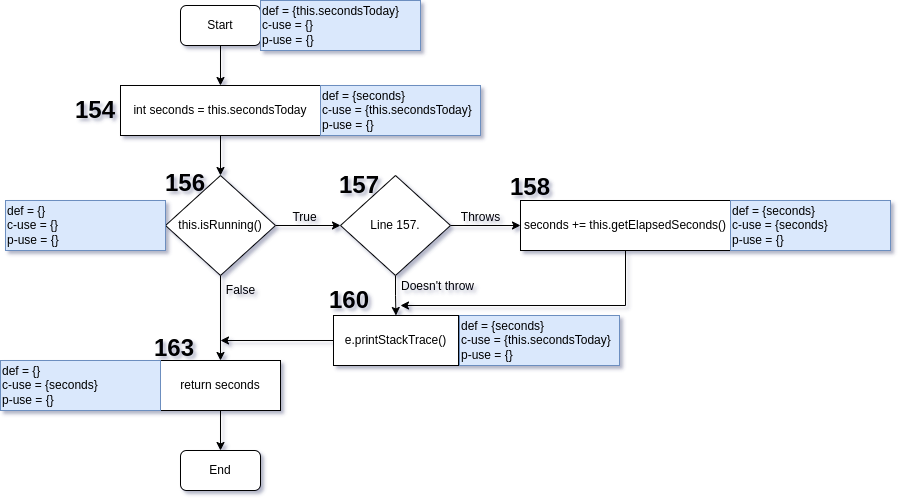

The diagram above was exported from draw.io. Its source (the exported page's mxGraphModel, read from the mxfile embedded in the PNG):
<mxGraphModel dx="825" dy="878" grid="1" gridSize="10" guides="1" tooltips="1" connect="1" arrows="1" fold="1" page="1" pageScale="1" pageWidth="850" pageHeight="1100" math="0" shadow="0">
  <root>
    <mxCell id="0" />
    <mxCell id="1" parent="0" />
    <mxCell id="TIsJaOG8BQfdAmx4AWM2-5" style="edgeStyle=orthogonalEdgeStyle;rounded=0;orthogonalLoop=1;jettySize=auto;html=1;exitX=0.5;exitY=1;exitDx=0;exitDy=0;entryX=0.5;entryY=0;entryDx=0;entryDy=0;" edge="1" parent="1" source="TIsJaOG8BQfdAmx4AWM2-2" target="TIsJaOG8BQfdAmx4AWM2-6">
      <mxGeometry relative="1" as="geometry">
        <mxPoint x="400" y="90" as="targetPoint" />
      </mxGeometry>
    </mxCell>
    <mxCell id="TIsJaOG8BQfdAmx4AWM2-2" value="Start" style="rounded=1;whiteSpace=wrap;html=1;" vertex="1" parent="1">
      <mxGeometry x="360" y="20" width="80" height="40" as="geometry" />
    </mxCell>
    <mxCell id="TIsJaOG8BQfdAmx4AWM2-13" value="" style="edgeStyle=orthogonalEdgeStyle;rounded=0;orthogonalLoop=1;jettySize=auto;html=1;" edge="1" parent="1" source="TIsJaOG8BQfdAmx4AWM2-6" target="TIsJaOG8BQfdAmx4AWM2-10">
      <mxGeometry relative="1" as="geometry" />
    </mxCell>
    <mxCell id="TIsJaOG8BQfdAmx4AWM2-6" value="int seconds = this.secondsToday" style="rounded=0;whiteSpace=wrap;html=1;gradientColor=none;" vertex="1" parent="1">
      <mxGeometry x="300" y="100" width="200" height="50" as="geometry" />
    </mxCell>
    <mxCell id="TIsJaOG8BQfdAmx4AWM2-7" value="def = {seconds}&lt;br&gt;c-use = {this.secondsToday}&lt;br&gt;p-use = {}" style="text;html=1;strokeColor=#6c8ebf;fillColor=#dae8fc;align=left;verticalAlign=middle;whiteSpace=wrap;rounded=0;" vertex="1" parent="1">
      <mxGeometry x="500" y="100" width="160" height="50" as="geometry" />
    </mxCell>
    <mxCell id="TIsJaOG8BQfdAmx4AWM2-17" value="" style="edgeStyle=orthogonalEdgeStyle;rounded=0;orthogonalLoop=1;jettySize=auto;html=1;fontSize=24;entryX=0;entryY=0.5;entryDx=0;entryDy=0;" edge="1" parent="1" source="TIsJaOG8BQfdAmx4AWM2-10" target="TIsJaOG8BQfdAmx4AWM2-26">
      <mxGeometry relative="1" as="geometry">
        <mxPoint x="530" y="240" as="targetPoint" />
      </mxGeometry>
    </mxCell>
    <mxCell id="TIsJaOG8BQfdAmx4AWM2-20" value="" style="edgeStyle=orthogonalEdgeStyle;rounded=0;orthogonalLoop=1;jettySize=auto;html=1;fontSize=12;" edge="1" parent="1" source="TIsJaOG8BQfdAmx4AWM2-10" target="TIsJaOG8BQfdAmx4AWM2-19">
      <mxGeometry relative="1" as="geometry" />
    </mxCell>
    <mxCell id="TIsJaOG8BQfdAmx4AWM2-10" value="this.isRunning()" style="rhombus;whiteSpace=wrap;html=1;gradientColor=none;" vertex="1" parent="1">
      <mxGeometry x="345" y="190" width="110" height="100" as="geometry" />
    </mxCell>
    <mxCell id="TIsJaOG8BQfdAmx4AWM2-14" value="&lt;font style=&quot;font-size: 24px;&quot;&gt;154&lt;/font&gt;" style="text;html=1;strokeColor=none;fillColor=none;align=center;verticalAlign=middle;whiteSpace=wrap;rounded=0;fontStyle=1" vertex="1" parent="1">
      <mxGeometry x="250" y="100" width="50" height="50" as="geometry" />
    </mxCell>
    <mxCell id="TIsJaOG8BQfdAmx4AWM2-15" value="&lt;font style=&quot;font-size: 24px;&quot;&gt;156&lt;/font&gt;" style="text;html=1;strokeColor=none;fillColor=none;align=center;verticalAlign=middle;whiteSpace=wrap;rounded=0;fontStyle=1" vertex="1" parent="1">
      <mxGeometry x="345" y="173" width="40" height="50" as="geometry" />
    </mxCell>
    <mxCell id="TIsJaOG8BQfdAmx4AWM2-18" value="&lt;font style=&quot;font-size: 12px;&quot;&gt;True&lt;/font&gt;" style="text;html=1;align=center;verticalAlign=middle;resizable=0;points=[];autosize=1;strokeColor=none;fillColor=none;fontSize=24;" vertex="1" parent="1">
      <mxGeometry x="459" y="208" width="50" height="40" as="geometry" />
    </mxCell>
    <mxCell id="TIsJaOG8BQfdAmx4AWM2-23" value="" style="edgeStyle=orthogonalEdgeStyle;rounded=0;orthogonalLoop=1;jettySize=auto;html=1;fontSize=12;" edge="1" parent="1" source="TIsJaOG8BQfdAmx4AWM2-19" target="TIsJaOG8BQfdAmx4AWM2-22">
      <mxGeometry relative="1" as="geometry" />
    </mxCell>
    <mxCell id="TIsJaOG8BQfdAmx4AWM2-19" value="return seconds" style="rounded=0;whiteSpace=wrap;html=1;gradientColor=none;" vertex="1" parent="1">
      <mxGeometry x="340" y="375" width="120" height="50" as="geometry" />
    </mxCell>
    <mxCell id="TIsJaOG8BQfdAmx4AWM2-21" value="&lt;font style=&quot;font-size: 12px;&quot;&gt;False&lt;/font&gt;" style="text;html=1;align=center;verticalAlign=middle;resizable=0;points=[];autosize=1;strokeColor=none;fillColor=none;fontSize=24;" vertex="1" parent="1">
      <mxGeometry x="395" y="281" width="50" height="40" as="geometry" />
    </mxCell>
    <mxCell id="TIsJaOG8BQfdAmx4AWM2-22" value="End" style="rounded=1;whiteSpace=wrap;html=1;" vertex="1" parent="1">
      <mxGeometry x="360" y="465" width="80" height="40" as="geometry" />
    </mxCell>
    <mxCell id="TIsJaOG8BQfdAmx4AWM2-24" value="def = {}&lt;br&gt;c-use = {}&lt;br&gt;p-use = {}" style="text;html=1;strokeColor=#6c8ebf;fillColor=#dae8fc;align=left;verticalAlign=middle;whiteSpace=wrap;rounded=0;" vertex="1" parent="1">
      <mxGeometry x="185" y="215" width="160" height="50" as="geometry" />
    </mxCell>
    <mxCell id="TIsJaOG8BQfdAmx4AWM2-30" value="" style="edgeStyle=orthogonalEdgeStyle;rounded=0;orthogonalLoop=1;jettySize=auto;html=1;fontSize=12;" edge="1" parent="1" source="TIsJaOG8BQfdAmx4AWM2-26" target="TIsJaOG8BQfdAmx4AWM2-28">
      <mxGeometry relative="1" as="geometry" />
    </mxCell>
    <mxCell id="TIsJaOG8BQfdAmx4AWM2-40" value="" style="edgeStyle=orthogonalEdgeStyle;rounded=0;orthogonalLoop=1;jettySize=auto;html=1;fontSize=12;" edge="1" parent="1" source="TIsJaOG8BQfdAmx4AWM2-26" target="TIsJaOG8BQfdAmx4AWM2-38">
      <mxGeometry relative="1" as="geometry" />
    </mxCell>
    <mxCell id="TIsJaOG8BQfdAmx4AWM2-26" value="Line 157." style="rhombus;whiteSpace=wrap;html=1;gradientColor=none;" vertex="1" parent="1">
      <mxGeometry x="520" y="190" width="110" height="100" as="geometry" />
    </mxCell>
    <mxCell id="TIsJaOG8BQfdAmx4AWM2-43" style="edgeStyle=orthogonalEdgeStyle;rounded=0;orthogonalLoop=1;jettySize=auto;html=1;fontSize=12;" edge="1" parent="1" source="TIsJaOG8BQfdAmx4AWM2-28">
      <mxGeometry relative="1" as="geometry">
        <mxPoint x="580" y="320" as="targetPoint" />
        <Array as="points">
          <mxPoint x="805" y="320" />
        </Array>
      </mxGeometry>
    </mxCell>
    <mxCell id="TIsJaOG8BQfdAmx4AWM2-28" value="seconds += this.getElapsedSeconds()" style="rounded=0;whiteSpace=wrap;html=1;gradientColor=none;" vertex="1" parent="1">
      <mxGeometry x="700" y="215" width="210" height="50" as="geometry" />
    </mxCell>
    <mxCell id="TIsJaOG8BQfdAmx4AWM2-29" value="def = {seconds}&lt;br&gt;c-use = {seconds}&lt;br&gt;p-use = {}" style="text;html=1;strokeColor=#6c8ebf;fillColor=#dae8fc;align=left;verticalAlign=middle;whiteSpace=wrap;rounded=0;" vertex="1" parent="1">
      <mxGeometry x="910" y="215" width="160" height="50" as="geometry" />
    </mxCell>
    <mxCell id="TIsJaOG8BQfdAmx4AWM2-31" value="def = {this.secondsToday}&lt;br&gt;c-use = {}&lt;br&gt;p-use = {}" style="text;html=1;strokeColor=#6c8ebf;fillColor=#dae8fc;align=left;verticalAlign=middle;whiteSpace=wrap;rounded=0;" vertex="1" parent="1">
      <mxGeometry x="440" y="15" width="160" height="50" as="geometry" />
    </mxCell>
    <mxCell id="TIsJaOG8BQfdAmx4AWM2-32" value="&lt;font style=&quot;font-size: 12px;&quot;&gt;Throws&lt;/font&gt;" style="text;html=1;align=center;verticalAlign=middle;resizable=0;points=[];autosize=1;strokeColor=none;fillColor=none;fontSize=24;" vertex="1" parent="1">
      <mxGeometry x="630" y="208" width="60" height="40" as="geometry" />
    </mxCell>
    <mxCell id="TIsJaOG8BQfdAmx4AWM2-34" value="&lt;font style=&quot;font-size: 24px;&quot;&gt;157&lt;br&gt;&lt;/font&gt;" style="text;html=1;strokeColor=none;fillColor=none;align=center;verticalAlign=middle;whiteSpace=wrap;rounded=0;fontStyle=1" vertex="1" parent="1">
      <mxGeometry x="519" y="175" width="40" height="50" as="geometry" />
    </mxCell>
    <mxCell id="TIsJaOG8BQfdAmx4AWM2-35" value="&lt;font style=&quot;font-size: 24px;&quot;&gt;163&lt;/font&gt;" style="text;html=1;strokeColor=none;fillColor=none;align=center;verticalAlign=middle;whiteSpace=wrap;rounded=0;fontStyle=1" vertex="1" parent="1">
      <mxGeometry x="334" y="338" width="40" height="50" as="geometry" />
    </mxCell>
    <mxCell id="TIsJaOG8BQfdAmx4AWM2-36" value="def = {}&lt;br&gt;c-use = {seconds}&lt;br&gt;p-use = {}" style="text;html=1;strokeColor=#6c8ebf;fillColor=#dae8fc;align=left;verticalAlign=middle;whiteSpace=wrap;rounded=0;" vertex="1" parent="1">
      <mxGeometry x="180" y="375" width="160" height="50" as="geometry" />
    </mxCell>
    <mxCell id="TIsJaOG8BQfdAmx4AWM2-37" value="&lt;font style=&quot;font-size: 24px;&quot;&gt;158&lt;br&gt;&lt;/font&gt;" style="text;html=1;strokeColor=none;fillColor=none;align=center;verticalAlign=middle;whiteSpace=wrap;rounded=0;fontStyle=1" vertex="1" parent="1">
      <mxGeometry x="690" y="177" width="40" height="50" as="geometry" />
    </mxCell>
    <mxCell id="TIsJaOG8BQfdAmx4AWM2-38" value="e.printStackTrace()" style="rounded=0;whiteSpace=wrap;html=1;gradientColor=none;" vertex="1" parent="1">
      <mxGeometry x="513" y="330" width="125" height="50" as="geometry" />
    </mxCell>
    <mxCell id="TIsJaOG8BQfdAmx4AWM2-39" value="def = {seconds}&lt;br&gt;c-use = {this.secondsToday}&lt;br&gt;p-use = {}" style="text;html=1;strokeColor=#6c8ebf;fillColor=#dae8fc;align=left;verticalAlign=middle;whiteSpace=wrap;rounded=0;" vertex="1" parent="1">
      <mxGeometry x="639" y="330" width="160" height="50" as="geometry" />
    </mxCell>
    <mxCell id="TIsJaOG8BQfdAmx4AWM2-41" value="&lt;font style=&quot;font-size: 12px;&quot;&gt;Doesn't throw&lt;/font&gt;" style="text;html=1;align=center;verticalAlign=middle;resizable=0;points=[];autosize=1;strokeColor=none;fillColor=none;fontSize=24;" vertex="1" parent="1">
      <mxGeometry x="567" y="277" width="100" height="40" as="geometry" />
    </mxCell>
    <mxCell id="TIsJaOG8BQfdAmx4AWM2-45" value="" style="endArrow=classic;html=1;rounded=0;fontSize=12;exitX=0;exitY=0.5;exitDx=0;exitDy=0;" edge="1" parent="1" source="TIsJaOG8BQfdAmx4AWM2-38">
      <mxGeometry width="50" height="50" relative="1" as="geometry">
        <mxPoint x="410" y="390" as="sourcePoint" />
        <mxPoint x="400" y="355" as="targetPoint" />
      </mxGeometry>
    </mxCell>
    <mxCell id="TIsJaOG8BQfdAmx4AWM2-46" value="&lt;font style=&quot;font-size: 24px;&quot;&gt;160&lt;br&gt;&lt;/font&gt;" style="text;html=1;strokeColor=none;fillColor=none;align=center;verticalAlign=middle;whiteSpace=wrap;rounded=0;fontStyle=1" vertex="1" parent="1">
      <mxGeometry x="509" y="290" width="40" height="50" as="geometry" />
    </mxCell>
  </root>
</mxGraphModel>